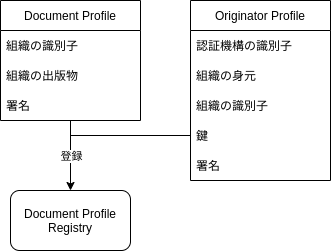

The diagram above was exported from draw.io. Its source (the exported page's mxGraphModel, read from the mxfile embedded in the PNG):
<mxGraphModel dx="1074" dy="792" grid="1" gridSize="10" guides="1" tooltips="1" connect="1" arrows="1" fold="1" page="1" pageScale="1" pageWidth="827" pageHeight="1169" background="#FFFFFF" math="0" shadow="0">
  <root>
    <mxCell id="0" />
    <mxCell id="1" parent="0" />
    <mxCell id="12" value="Document Profile Registry" style="rounded=1;whiteSpace=wrap;html=1;" parent="1" vertex="1">
      <mxGeometry x="180" y="510" width="120" height="60" as="geometry" />
    </mxCell>
    <mxCell id="20" value="" style="endArrow=classic;html=1;entryX=0.5;entryY=0;entryDx=0;entryDy=0;" parent="1" source="22" target="12" edge="1">
      <mxGeometry relative="1" as="geometry">
        <mxPoint x="240" y="440" as="sourcePoint" />
        <mxPoint x="550" y="330" as="targetPoint" />
      </mxGeometry>
    </mxCell>
    <mxCell id="21" value="登録" style="edgeLabel;resizable=0;html=1;align=center;verticalAlign=middle;" parent="20" connectable="0" vertex="1">
      <mxGeometry relative="1" as="geometry" />
    </mxCell>
    <mxCell id="22" value="Document Profile" style="swimlane;fontStyle=0;childLayout=stackLayout;horizontal=1;startSize=30;horizontalStack=0;resizeParent=1;resizeParentMax=0;resizeLast=0;collapsible=1;marginBottom=0;" parent="1" vertex="1">
      <mxGeometry x="170" y="320" width="140" height="120" as="geometry" />
    </mxCell>
    <mxCell id="23" value="組織の識別子" style="text;strokeColor=none;fillColor=none;align=left;verticalAlign=middle;spacingLeft=4;spacingRight=4;overflow=hidden;points=[[0,0.5],[1,0.5]];portConstraint=eastwest;rotatable=0;" parent="22" vertex="1">
      <mxGeometry y="30" width="140" height="30" as="geometry" />
    </mxCell>
    <mxCell id="25" value="組織の出版物" style="text;strokeColor=none;fillColor=none;align=left;verticalAlign=middle;spacingLeft=4;spacingRight=4;overflow=hidden;points=[[0,0.5],[1,0.5]];portConstraint=eastwest;rotatable=0;" parent="22" vertex="1">
      <mxGeometry y="60" width="140" height="30" as="geometry" />
    </mxCell>
    <mxCell id="28" value="署名" style="text;strokeColor=none;fillColor=none;align=left;verticalAlign=middle;spacingLeft=4;spacingRight=4;overflow=hidden;points=[[0,0.5],[1,0.5]];portConstraint=eastwest;rotatable=0;" parent="22" vertex="1">
      <mxGeometry y="90" width="140" height="30" as="geometry" />
    </mxCell>
    <mxCell id="36" value="Originator Profile" style="swimlane;fontStyle=0;childLayout=stackLayout;horizontal=1;startSize=30;horizontalStack=0;resizeParent=1;resizeParentMax=0;resizeLast=0;collapsible=1;marginBottom=0;" parent="1" vertex="1">
      <mxGeometry x="360" y="320" width="140" height="180" as="geometry" />
    </mxCell>
    <mxCell id="37" value="認証機構の識別子" style="text;strokeColor=none;fillColor=none;align=left;verticalAlign=middle;spacingLeft=4;spacingRight=4;overflow=hidden;points=[[0,0.5],[1,0.5]];portConstraint=eastwest;rotatable=0;" parent="36" vertex="1">
      <mxGeometry y="30" width="140" height="30" as="geometry" />
    </mxCell>
    <mxCell id="38" value="組織の身元" style="text;strokeColor=none;fillColor=none;align=left;verticalAlign=middle;spacingLeft=4;spacingRight=4;overflow=hidden;points=[[0,0.5],[1,0.5]];portConstraint=eastwest;rotatable=0;" parent="36" vertex="1">
      <mxGeometry y="60" width="140" height="30" as="geometry" />
    </mxCell>
    <mxCell id="43" value="組織の識別子" style="text;strokeColor=none;fillColor=none;align=left;verticalAlign=middle;spacingLeft=4;spacingRight=4;overflow=hidden;points=[[0,0.5],[1,0.5]];portConstraint=eastwest;rotatable=0;" parent="36" vertex="1">
      <mxGeometry y="90" width="140" height="30" as="geometry" />
    </mxCell>
    <mxCell id="45" value="鍵" style="text;strokeColor=none;fillColor=none;align=left;verticalAlign=middle;spacingLeft=4;spacingRight=4;overflow=hidden;points=[[0,0.5],[1,0.5]];portConstraint=eastwest;rotatable=0;" vertex="1" parent="36">
      <mxGeometry y="120" width="140" height="30" as="geometry" />
    </mxCell>
    <mxCell id="39" value="署名" style="text;strokeColor=none;fillColor=none;align=left;verticalAlign=middle;spacingLeft=4;spacingRight=4;overflow=hidden;points=[[0,0.5],[1,0.5]];portConstraint=eastwest;rotatable=0;" parent="36" vertex="1">
      <mxGeometry y="150" width="140" height="30" as="geometry" />
    </mxCell>
    <mxCell id="46" style="edgeStyle=none;html=1;exitX=0;exitY=0.5;exitDx=0;exitDy=0;endArrow=none;endFill=0;" edge="1" parent="1" source="45">
      <mxGeometry relative="1" as="geometry">
        <mxPoint x="240" y="455" as="targetPoint" />
      </mxGeometry>
    </mxCell>
  </root>
</mxGraphModel>